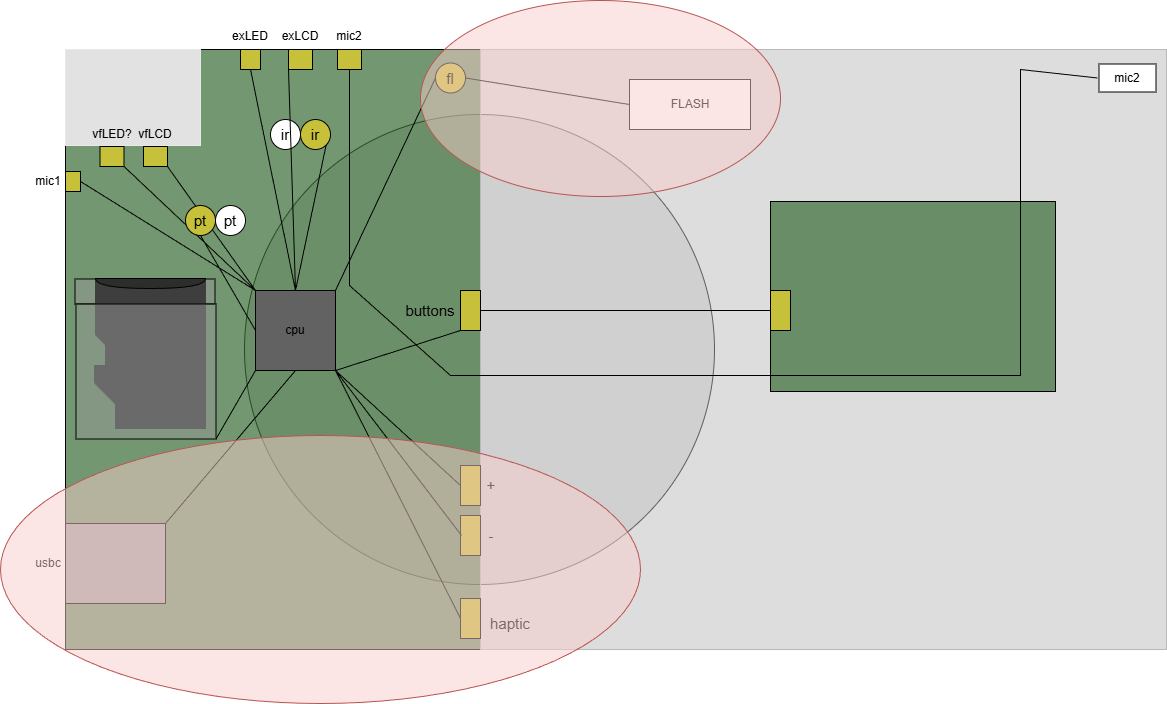

The diagram above was exported from draw.io. Its source (the exported page's mxGraphModel, read from the mxfile embedded in the PNG):
<mxGraphModel dx="3565" dy="2158" grid="1" gridSize="10" guides="1" tooltips="1" connect="1" arrows="1" fold="1" page="1" pageScale="1" pageWidth="1169" pageHeight="827" math="0" shadow="0">
  <root>
    <mxCell id="0" />
    <mxCell id="1" parent="0" />
    <mxCell id="JTgrg6qNPXBmxkgjuQqH-70" parent="1" style="ellipse;whiteSpace=wrap;html=1;aspect=fixed;fillColor=#0000001A;movable=0;resizable=0;rotatable=0;deletable=0;editable=0;locked=1;connectable=0;" value="" vertex="1">
      <mxGeometry height="470" width="470" x="514" y="179" as="geometry" />
    </mxCell>
    <mxCell id="JTgrg6qNPXBmxkgjuQqH-1" parent="1" style="rounded=0;whiteSpace=wrap;html=1;rotation=0;fillColor=#386C35B3;movable=1;resizable=1;rotatable=1;deletable=1;editable=1;locked=0;connectable=1;" value="" vertex="1">
      <mxGeometry height="600" width="415" x="335" y="114" as="geometry" />
    </mxCell>
    <mxCell id="JTgrg6qNPXBmxkgjuQqH-2" parent="1" style="rounded=0;whiteSpace=wrap;html=1;rotation=0;fillColor=#BBBBBB80;strokeColor=#B9B9B9;movable=1;resizable=1;rotatable=1;deletable=1;editable=1;locked=0;connectable=1;" value="" vertex="1">
      <mxGeometry height="600" width="686" x="750" y="114" as="geometry" />
    </mxCell>
    <mxCell id="JTgrg6qNPXBmxkgjuQqH-25" parent="1" style="rounded=0;whiteSpace=wrap;html=1;fillColor=#E2E2E2;strokeColor=#E9E9E9;movable=0;resizable=0;rotatable=0;deletable=0;editable=0;locked=1;connectable=0;" value="" vertex="1">
      <mxGeometry height="96" width="135" x="335" y="114" as="geometry" />
    </mxCell>
    <mxCell id="JTgrg6qNPXBmxkgjuQqH-27" parent="1" style="rounded=0;whiteSpace=wrap;html=1;rotation=0;strokeColor=#000000;fillColor=#A7A7A7;" value="" vertex="1">
      <mxGeometry height="80" width="100" x="335" y="588" as="geometry" />
    </mxCell>
    <mxCell id="JTgrg6qNPXBmxkgjuQqH-29" parent="1" style="rounded=0;whiteSpace=wrap;html=1;fillColor=#C6C03A;" value="" vertex="1">
      <mxGeometry height="20" width="15" x="335" y="236" as="geometry" />
    </mxCell>
    <mxCell id="JTgrg6qNPXBmxkgjuQqH-32" parent="1" style="text;html=1;whiteSpace=wrap;strokeColor=none;fillColor=none;align=center;verticalAlign=middle;rounded=0;" value="mic1" vertex="1">
      <mxGeometry height="30" width="60" x="288" y="231" as="geometry" />
    </mxCell>
    <mxCell id="JTgrg6qNPXBmxkgjuQqH-35" parent="1" style="text;html=1;whiteSpace=wrap;strokeColor=none;fillColor=none;align=center;verticalAlign=middle;rounded=0;" value="usbc" vertex="1">
      <mxGeometry height="30" width="60" x="288" y="613" as="geometry" />
    </mxCell>
    <mxCell id="JTgrg6qNPXBmxkgjuQqH-39" parent="1" style="rounded=0;whiteSpace=wrap;html=1;rotation=0;fillColor=#386C35B3;" value="" vertex="1">
      <mxGeometry height="190" width="285" x="1040" y="266" as="geometry" />
    </mxCell>
    <mxCell id="JTgrg6qNPXBmxkgjuQqH-43" parent="1" style="rounded=0;whiteSpace=wrap;html=1;fillColor=#C6C03A;rotation=90;" value="" vertex="1">
      <mxGeometry height="24" width="20" x="371.5" y="209" as="geometry" />
    </mxCell>
    <mxCell id="JTgrg6qNPXBmxkgjuQqH-44" parent="1" style="rounded=0;whiteSpace=wrap;html=1;fillColor=#C6C03A;rotation=90;" value="" vertex="1">
      <mxGeometry height="24" width="20" x="415" y="209" as="geometry" />
    </mxCell>
    <mxCell id="JTgrg6qNPXBmxkgjuQqH-45" parent="1" style="text;html=1;whiteSpace=wrap;strokeColor=none;fillColor=none;align=center;verticalAlign=middle;rounded=0;" value="vfLED?" vertex="1">
      <mxGeometry height="30" width="60" x="351.5" y="184" as="geometry" />
    </mxCell>
    <mxCell id="JTgrg6qNPXBmxkgjuQqH-46" parent="1" style="text;html=1;whiteSpace=wrap;strokeColor=none;fillColor=none;align=center;verticalAlign=middle;rounded=0;" value="vfLCD" vertex="1">
      <mxGeometry height="30" width="60" x="395" y="184" as="geometry" />
    </mxCell>
    <mxCell id="JTgrg6qNPXBmxkgjuQqH-47" parent="1" style="rounded=0;whiteSpace=wrap;html=1;fillColor=#C6C03A;" value="" vertex="1">
      <mxGeometry height="40" width="20" x="730" y="355" as="geometry" />
    </mxCell>
    <mxCell id="JTgrg6qNPXBmxkgjuQqH-48" parent="1" style="text;html=1;whiteSpace=wrap;strokeColor=none;fillColor=none;align=center;verticalAlign=middle;rounded=0;strokeWidth=4;" value="&lt;font style=&quot;font-size: 15px;&quot;&gt;buttons&lt;/font&gt;" vertex="1">
      <mxGeometry height="30" width="60" x="670" y="360" as="geometry" />
    </mxCell>
    <mxCell id="JTgrg6qNPXBmxkgjuQqH-49" parent="1" style="rounded=0;whiteSpace=wrap;html=1;fillColor=#C6C03A;" value="" vertex="1">
      <mxGeometry height="40" width="20" x="1040" y="355" as="geometry" />
    </mxCell>
    <mxCell id="JTgrg6qNPXBmxkgjuQqH-63" parent="1" style="rounded=0;whiteSpace=wrap;html=1;fillColor=#C6C03A;" value="" vertex="1">
      <mxGeometry height="40" width="20" x="730" y="663" as="geometry" />
    </mxCell>
    <mxCell id="JTgrg6qNPXBmxkgjuQqH-64" parent="1" style="text;html=1;whiteSpace=wrap;strokeColor=none;fillColor=none;align=center;verticalAlign=middle;rounded=0;strokeWidth=4;" value="&lt;font style=&quot;font-size: 15px;&quot;&gt;haptic&lt;/font&gt;" vertex="1">
      <mxGeometry height="30" width="60" x="750" y="673" as="geometry" />
    </mxCell>
    <mxCell id="JTgrg6qNPXBmxkgjuQqH-67" connectable="0" parent="1" style="group" value="" vertex="1">
      <mxGeometry height="80" width="80" x="525" y="355" as="geometry" />
    </mxCell>
    <mxCell id="JTgrg6qNPXBmxkgjuQqH-21" parent="JTgrg6qNPXBmxkgjuQqH-67" style="whiteSpace=wrap;html=1;aspect=fixed;rotation=0;fillColor=#626262;" value="" vertex="1">
      <mxGeometry height="80" width="80" as="geometry" />
    </mxCell>
    <mxCell id="JTgrg6qNPXBmxkgjuQqH-66" parent="JTgrg6qNPXBmxkgjuQqH-67" style="text;html=1;whiteSpace=wrap;strokeColor=none;fillColor=none;align=center;verticalAlign=middle;rounded=0;" value="cpu" vertex="1">
      <mxGeometry height="30" width="60" x="10" y="25" as="geometry" />
    </mxCell>
    <mxCell id="JTgrg6qNPXBmxkgjuQqH-68" connectable="0" parent="1" style="group" value="" vertex="1">
      <mxGeometry height="40" width="61" x="730" y="580" as="geometry" />
    </mxCell>
    <mxCell id="JTgrg6qNPXBmxkgjuQqH-34" parent="JTgrg6qNPXBmxkgjuQqH-68" style="rounded=0;whiteSpace=wrap;html=1;fillColor=#C6C03A;" value="" vertex="1">
      <mxGeometry height="40" width="20" as="geometry" />
    </mxCell>
    <mxCell id="JTgrg6qNPXBmxkgjuQqH-37" parent="JTgrg6qNPXBmxkgjuQqH-68" style="text;html=1;whiteSpace=wrap;strokeColor=none;fillColor=none;align=center;verticalAlign=middle;rounded=0;strokeWidth=4;" value="&lt;font style=&quot;font-size: 15px;&quot;&gt;-&lt;/font&gt;" vertex="1">
      <mxGeometry height="30" width="60" x="1" y="5" as="geometry" />
    </mxCell>
    <mxCell id="JTgrg6qNPXBmxkgjuQqH-69" connectable="0" parent="1" style="group" value="" vertex="1">
      <mxGeometry height="40" width="61" x="730" y="530" as="geometry" />
    </mxCell>
    <mxCell id="JTgrg6qNPXBmxkgjuQqH-33" parent="JTgrg6qNPXBmxkgjuQqH-69" style="rounded=0;whiteSpace=wrap;html=1;fillColor=#C6C03A;" value="" vertex="1">
      <mxGeometry height="40" width="20" as="geometry" />
    </mxCell>
    <mxCell id="JTgrg6qNPXBmxkgjuQqH-36" parent="JTgrg6qNPXBmxkgjuQqH-69" style="text;html=1;whiteSpace=wrap;strokeColor=none;fillColor=none;align=center;verticalAlign=middle;rounded=0;strokeWidth=4;" value="&lt;font style=&quot;font-size: 15px;&quot;&gt;+&lt;/font&gt;" vertex="1">
      <mxGeometry height="30" width="60" x="1" y="5" as="geometry" />
    </mxCell>
    <mxCell id="JTgrg6qNPXBmxkgjuQqH-76" connectable="0" parent="1" style="group;rotation=90;" value="" vertex="1">
      <mxGeometry height="140" width="160" x="335" y="353" as="geometry" />
    </mxCell>
    <mxCell id="JTgrg6qNPXBmxkgjuQqH-77" parent="JTgrg6qNPXBmxkgjuQqH-76" style="rounded=0;whiteSpace=wrap;html=1;fillColor=#95959580;rotation=90;" value="" vertex="1">
      <mxGeometry height="140" width="25" x="67" y="-67" as="geometry" />
    </mxCell>
    <mxCell id="JTgrg6qNPXBmxkgjuQqH-78" parent="JTgrg6qNPXBmxkgjuQqH-76" style="rounded=0;whiteSpace=wrap;html=1;fillColor=#3E3E3E;strokeColor=#3E3E3E;rotation=90;" value="" vertex="1">
      <mxGeometry height="90" width="150" x="20" y="20" as="geometry" />
    </mxCell>
    <mxCell id="JTgrg6qNPXBmxkgjuQqH-79" parent="JTgrg6qNPXBmxkgjuQqH-76" style="shape=card;whiteSpace=wrap;html=1;flipH=1;rotation=180;strokeColor=#3E3E3E;fillColor=#3E3E3E;" value="" vertex="1">
      <mxGeometry height="76.25" width="20" x="30" y="-10" as="geometry" />
    </mxCell>
    <mxCell id="JTgrg6qNPXBmxkgjuQqH-80" parent="JTgrg6qNPXBmxkgjuQqH-76" style="shape=card;whiteSpace=wrap;html=1;flipH=1;rotation=180;strokeColor=#3E3E3E;fillColor=#3E3E3E;" value="" vertex="1">
      <mxGeometry height="37.5" width="20" x="29" y="77" as="geometry" />
    </mxCell>
    <mxCell id="JTgrg6qNPXBmxkgjuQqH-81" parent="JTgrg6qNPXBmxkgjuQqH-76" style="rounded=0;whiteSpace=wrap;html=1;strokeColor=#3E3E3E;fillColor=#3E3E3E;rotation=90;" value="" vertex="1">
      <mxGeometry height="10" width="60" x="15" y="60" as="geometry" />
    </mxCell>
    <mxCell id="JTgrg6qNPXBmxkgjuQqH-82" parent="JTgrg6qNPXBmxkgjuQqH-76" style="rounded=0;whiteSpace=wrap;html=1;fillColor=#95959580;rotation=90;" value="" vertex="1">
      <mxGeometry height="140" width="135" x="13" y="13" as="geometry" />
    </mxCell>
    <mxCell id="JTgrg6qNPXBmxkgjuQqH-83" parent="JTgrg6qNPXBmxkgjuQqH-76" style="shape=or;whiteSpace=wrap;html=1;fillColor=#2D2D2D;rotation=90;" value="" vertex="1">
      <mxGeometry height="110" width="10" x="80" y="-60" as="geometry" />
    </mxCell>
    <mxCell id="JTgrg6qNPXBmxkgjuQqH-87" parent="1" style="rounded=0;whiteSpace=wrap;html=1;fillColor=default;rotation=90;" value="" vertex="1">
      <mxGeometry height="57" width="28" x="1383" y="114" as="geometry" />
    </mxCell>
    <mxCell id="JTgrg6qNPXBmxkgjuQqH-88" parent="1" style="text;html=1;whiteSpace=wrap;strokeColor=none;fillColor=none;align=center;verticalAlign=middle;rounded=0;" value="mic2" vertex="1">
      <mxGeometry height="30" width="60" x="1367" y="127.5" as="geometry" />
    </mxCell>
    <mxCell id="JTgrg6qNPXBmxkgjuQqH-91" connectable="0" parent="1" style="group" value="" vertex="1">
      <mxGeometry height="48" width="60" x="490" y="86" as="geometry" />
    </mxCell>
    <mxCell id="JTgrg6qNPXBmxkgjuQqH-38" parent="JTgrg6qNPXBmxkgjuQqH-91" style="rounded=0;whiteSpace=wrap;html=1;fillColor=#C6C03A;rotation=-180;" value="" vertex="1">
      <mxGeometry height="20" width="20" x="20" y="28" as="geometry" />
    </mxCell>
    <mxCell id="JTgrg6qNPXBmxkgjuQqH-42" parent="JTgrg6qNPXBmxkgjuQqH-91" style="text;html=1;whiteSpace=wrap;strokeColor=none;fillColor=none;align=center;verticalAlign=middle;rounded=0;" value="exLED" vertex="1">
      <mxGeometry height="30" width="60" as="geometry" />
    </mxCell>
    <mxCell id="JTgrg6qNPXBmxkgjuQqH-92" connectable="0" parent="1" style="group" value="" vertex="1">
      <mxGeometry height="48" width="60" x="540" y="86" as="geometry" />
    </mxCell>
    <mxCell id="JTgrg6qNPXBmxkgjuQqH-61" parent="JTgrg6qNPXBmxkgjuQqH-92" style="rounded=0;whiteSpace=wrap;html=1;fillColor=#C6C03A;rotation=90;" value="" vertex="1">
      <mxGeometry height="24" width="20" x="20" y="26" as="geometry" />
    </mxCell>
    <mxCell id="JTgrg6qNPXBmxkgjuQqH-62" parent="JTgrg6qNPXBmxkgjuQqH-92" style="text;html=1;whiteSpace=wrap;strokeColor=none;fillColor=none;align=center;verticalAlign=middle;rounded=0;" value="exLCD" vertex="1">
      <mxGeometry height="30" width="60" as="geometry" />
    </mxCell>
    <mxCell id="JTgrg6qNPXBmxkgjuQqH-93" connectable="0" parent="1" style="group" value="" vertex="1">
      <mxGeometry height="122" width="161" x="899" y="144" as="geometry" />
    </mxCell>
    <mxCell id="JTgrg6qNPXBmxkgjuQqH-73" parent="JTgrg6qNPXBmxkgjuQqH-93" style="rounded=0;whiteSpace=wrap;html=1;fillColor=default;rotation=90;" value="" vertex="1">
      <mxGeometry height="121" width="50" x="35.5" y="-35.5" as="geometry" />
    </mxCell>
    <mxCell id="JTgrg6qNPXBmxkgjuQqH-89" parent="JTgrg6qNPXBmxkgjuQqH-93" style="text;html=1;whiteSpace=wrap;strokeColor=none;fillColor=none;align=center;verticalAlign=middle;rounded=0;" value="FLASH" vertex="1">
      <mxGeometry height="30" width="60" x="30.5" y="10" as="geometry" />
    </mxCell>
    <mxCell id="JTgrg6qNPXBmxkgjuQqH-95" connectable="0" parent="1" style="group" value="" vertex="1">
      <mxGeometry height="48" width="60" x="589" y="86" as="geometry" />
    </mxCell>
    <mxCell id="JTgrg6qNPXBmxkgjuQqH-30" parent="JTgrg6qNPXBmxkgjuQqH-95" style="rounded=0;whiteSpace=wrap;html=1;fillColor=#C6C03A;rotation=90;" value="" vertex="1">
      <mxGeometry height="24" width="20" x="20" y="26" as="geometry" />
    </mxCell>
    <mxCell id="JTgrg6qNPXBmxkgjuQqH-31" parent="JTgrg6qNPXBmxkgjuQqH-95" style="text;html=1;whiteSpace=wrap;strokeColor=none;fillColor=none;align=center;verticalAlign=middle;rounded=0;" value="mic2" vertex="1">
      <mxGeometry height="30" width="60" as="geometry" />
    </mxCell>
    <mxCell id="JTgrg6qNPXBmxkgjuQqH-96" connectable="0" parent="1" style="group" value="" vertex="1">
      <mxGeometry height="30" width="60" x="525" y="184" as="geometry" />
    </mxCell>
    <mxCell id="JTgrg6qNPXBmxkgjuQqH-51" parent="JTgrg6qNPXBmxkgjuQqH-96" style="ellipse;whiteSpace=wrap;html=1;aspect=fixed;fillColor=light-dark(#FEFEFE,#F6F6F6);movable=0;resizable=0;rotatable=0;deletable=0;editable=0;locked=1;connectable=0;" value="" vertex="1">
      <mxGeometry height="30" width="30" x="15" as="geometry" />
    </mxCell>
    <mxCell id="JTgrg6qNPXBmxkgjuQqH-52" parent="JTgrg6qNPXBmxkgjuQqH-96" style="text;html=1;whiteSpace=wrap;strokeColor=none;fillColor=none;align=center;verticalAlign=middle;rounded=0;strokeWidth=4;movable=1;resizable=1;rotatable=1;deletable=1;editable=1;locked=0;connectable=1;" value="&lt;font style=&quot;font-size: 15px;&quot;&gt;ir&lt;/font&gt;" vertex="1">
      <mxGeometry height="30" width="60" as="geometry" />
    </mxCell>
    <mxCell id="JTgrg6qNPXBmxkgjuQqH-106" edge="1" parent="1" source="JTgrg6qNPXBmxkgjuQqH-58" style="endArrow=none;html=1;rounded=0;entryX=0.5;entryY=1;entryDx=0;entryDy=0;exitX=1;exitY=0.5;exitDx=0;exitDy=0;" target="JTgrg6qNPXBmxkgjuQqH-73" value="">
      <mxGeometry height="50" relative="1" width="50" as="geometry">
        <mxPoint x="720" y="360" as="sourcePoint" />
        <mxPoint x="770" y="310" as="targetPoint" />
      </mxGeometry>
    </mxCell>
    <mxCell id="JTgrg6qNPXBmxkgjuQqH-58" parent="1" style="ellipse;whiteSpace=wrap;html=1;aspect=fixed;fillColor=#C6C03A;" value="" vertex="1">
      <mxGeometry height="30" width="30" x="705" y="127.5" as="geometry" />
    </mxCell>
    <mxCell id="JTgrg6qNPXBmxkgjuQqH-59" parent="1" style="text;html=1;whiteSpace=wrap;strokeColor=none;fillColor=none;align=center;verticalAlign=middle;rounded=0;strokeWidth=4;" value="&lt;font style=&quot;font-size: 15px;&quot;&gt;fl&lt;/font&gt;" vertex="1">
      <mxGeometry height="30" width="60" x="690" y="127.5" as="geometry" />
    </mxCell>
    <mxCell id="JTgrg6qNPXBmxkgjuQqH-107" edge="1" parent="1" source="JTgrg6qNPXBmxkgjuQqH-47" style="endArrow=none;html=1;rounded=0;entryX=0;entryY=0.5;entryDx=0;entryDy=0;exitX=1;exitY=0.5;exitDx=0;exitDy=0;" target="JTgrg6qNPXBmxkgjuQqH-49" value="">
      <mxGeometry height="50" relative="1" width="50" as="geometry">
        <mxPoint x="870" y="160" as="sourcePoint" />
        <mxPoint x="953" y="186" as="targetPoint" />
      </mxGeometry>
    </mxCell>
    <mxCell id="JTgrg6qNPXBmxkgjuQqH-108" edge="1" parent="1" source="JTgrg6qNPXBmxkgjuQqH-30" style="endArrow=none;html=1;rounded=0;entryX=0;entryY=0.5;entryDx=0;entryDy=0;exitX=1;exitY=0.5;exitDx=0;exitDy=0;" target="JTgrg6qNPXBmxkgjuQqH-88" value="">
      <mxGeometry height="50" relative="1" width="50" as="geometry">
        <Array as="points">
          <mxPoint x="619" y="350" />
          <mxPoint x="720" y="440" />
          <mxPoint x="1290" y="440" />
          <mxPoint x="1290" y="134" />
        </Array>
        <mxPoint x="870" y="160" as="sourcePoint" />
        <mxPoint x="953" y="186" as="targetPoint" />
      </mxGeometry>
    </mxCell>
    <mxCell id="JTgrg6qNPXBmxkgjuQqH-109" edge="1" parent="1" source="JTgrg6qNPXBmxkgjuQqH-33" style="endArrow=none;html=1;rounded=0;exitX=0;exitY=0.5;exitDx=0;exitDy=0;entryX=1;entryY=1;entryDx=0;entryDy=0;" target="JTgrg6qNPXBmxkgjuQqH-21" value="">
      <mxGeometry height="50" relative="1" width="50" as="geometry">
        <mxPoint x="820" y="450" as="sourcePoint" />
        <mxPoint x="870" y="400" as="targetPoint" />
      </mxGeometry>
    </mxCell>
    <mxCell id="JTgrg6qNPXBmxkgjuQqH-110" edge="1" parent="1" source="JTgrg6qNPXBmxkgjuQqH-37" style="endArrow=none;html=1;rounded=0;exitX=0;exitY=0.5;exitDx=0;exitDy=0;entryX=1;entryY=1;entryDx=0;entryDy=0;" target="JTgrg6qNPXBmxkgjuQqH-21" value="">
      <mxGeometry height="50" relative="1" width="50" as="geometry">
        <mxPoint x="899" y="560" as="sourcePoint" />
        <mxPoint x="734" y="440" as="targetPoint" />
      </mxGeometry>
    </mxCell>
    <mxCell id="JTgrg6qNPXBmxkgjuQqH-111" edge="1" parent="1" source="JTgrg6qNPXBmxkgjuQqH-63" style="endArrow=none;html=1;rounded=0;exitX=0;exitY=0.5;exitDx=0;exitDy=0;entryX=1;entryY=1;entryDx=0;entryDy=0;" target="JTgrg6qNPXBmxkgjuQqH-21" value="">
      <mxGeometry height="50" relative="1" width="50" as="geometry">
        <mxPoint x="956" y="750" as="sourcePoint" />
        <mxPoint x="990" y="760" as="targetPoint" />
      </mxGeometry>
    </mxCell>
    <mxCell id="JTgrg6qNPXBmxkgjuQqH-112" edge="1" parent="1" source="JTgrg6qNPXBmxkgjuQqH-21" style="endArrow=none;html=1;rounded=0;exitX=1;exitY=1;exitDx=0;exitDy=0;entryX=0;entryY=1;entryDx=0;entryDy=0;" target="JTgrg6qNPXBmxkgjuQqH-47" value="">
      <mxGeometry height="50" relative="1" width="50" as="geometry">
        <mxPoint x="855" y="590" as="sourcePoint" />
        <mxPoint x="690" y="470" as="targetPoint" />
      </mxGeometry>
    </mxCell>
    <mxCell id="JTgrg6qNPXBmxkgjuQqH-113" edge="1" parent="1" source="JTgrg6qNPXBmxkgjuQqH-21" style="endArrow=none;html=1;rounded=0;exitX=0.5;exitY=1;exitDx=0;exitDy=0;entryX=1;entryY=0;entryDx=0;entryDy=0;" target="JTgrg6qNPXBmxkgjuQqH-27" value="">
      <mxGeometry height="50" relative="1" width="50" as="geometry">
        <mxPoint x="895" y="808" as="sourcePoint" />
        <mxPoint x="730" y="560" as="targetPoint" />
      </mxGeometry>
    </mxCell>
    <mxCell id="JTgrg6qNPXBmxkgjuQqH-114" edge="1" parent="1" source="JTgrg6qNPXBmxkgjuQqH-21" style="endArrow=none;html=1;rounded=0;exitX=0;exitY=1;exitDx=0;exitDy=0;entryX=1;entryY=0;entryDx=0;entryDy=0;" target="JTgrg6qNPXBmxkgjuQqH-82" value="">
      <mxGeometry height="50" relative="1" width="50" as="geometry">
        <mxPoint x="775" y="480" as="sourcePoint" />
        <mxPoint x="560" y="628" as="targetPoint" />
      </mxGeometry>
    </mxCell>
    <mxCell id="JTgrg6qNPXBmxkgjuQqH-116" edge="1" parent="1" source="JTgrg6qNPXBmxkgjuQqH-61" style="endArrow=none;html=1;rounded=0;entryX=0.5;entryY=0;entryDx=0;entryDy=0;exitX=1;exitY=1;exitDx=0;exitDy=0;" target="JTgrg6qNPXBmxkgjuQqH-21" value="">
      <mxGeometry height="50" relative="1" width="50" as="geometry">
        <mxPoint x="710" y="60" as="sourcePoint" />
        <mxPoint x="550" y="514" as="targetPoint" />
      </mxGeometry>
    </mxCell>
    <mxCell id="JTgrg6qNPXBmxkgjuQqH-117" edge="1" parent="1" source="JTgrg6qNPXBmxkgjuQqH-38" style="endArrow=none;html=1;rounded=0;exitX=0.5;exitY=0;exitDx=0;exitDy=0;entryX=0.5;entryY=0;entryDx=0;entryDy=0;" target="JTgrg6qNPXBmxkgjuQqH-21" value="">
      <mxGeometry height="50" relative="1" width="50" as="geometry">
        <mxPoint x="515" y="157" as="sourcePoint" />
        <mxPoint x="555" y="383" as="targetPoint" />
      </mxGeometry>
    </mxCell>
    <mxCell id="JTgrg6qNPXBmxkgjuQqH-118" edge="1" parent="1" source="JTgrg6qNPXBmxkgjuQqH-44" style="endArrow=none;html=1;rounded=0;entryX=0;entryY=0;entryDx=0;entryDy=0;exitX=1;exitY=0;exitDx=0;exitDy=0;" target="JTgrg6qNPXBmxkgjuQqH-21" value="">
      <mxGeometry height="50" relative="1" width="50" as="geometry">
        <mxPoint x="580" y="230" as="sourcePoint" />
        <mxPoint x="632" y="456" as="targetPoint" />
      </mxGeometry>
    </mxCell>
    <mxCell id="JTgrg6qNPXBmxkgjuQqH-119" edge="1" parent="1" source="JTgrg6qNPXBmxkgjuQqH-43" style="endArrow=none;html=1;rounded=0;entryX=0;entryY=0;entryDx=0;entryDy=0;exitX=1;exitY=0;exitDx=0;exitDy=0;" target="JTgrg6qNPXBmxkgjuQqH-21" value="">
      <mxGeometry height="50" relative="1" width="50" as="geometry">
        <mxPoint x="560" y="360" as="sourcePoint" />
        <mxPoint x="693" y="489" as="targetPoint" />
      </mxGeometry>
    </mxCell>
    <mxCell id="JTgrg6qNPXBmxkgjuQqH-120" edge="1" parent="1" source="JTgrg6qNPXBmxkgjuQqH-29" style="endArrow=none;html=1;rounded=0;entryX=0;entryY=0;entryDx=0;entryDy=0;exitX=1;exitY=0.5;exitDx=0;exitDy=0;" target="JTgrg6qNPXBmxkgjuQqH-21" value="">
      <mxGeometry height="50" relative="1" width="50" as="geometry">
        <mxPoint x="354" y="240" as="sourcePoint" />
        <mxPoint x="530" y="369" as="targetPoint" />
      </mxGeometry>
    </mxCell>
    <mxCell id="JTgrg6qNPXBmxkgjuQqH-121" edge="1" parent="1" source="JTgrg6qNPXBmxkgjuQqH-21" style="endArrow=none;html=1;rounded=0;exitX=1;exitY=0;exitDx=0;exitDy=0;entryX=0;entryY=0.5;entryDx=0;entryDy=0;" target="JTgrg6qNPXBmxkgjuQqH-58" value="">
      <mxGeometry height="50" relative="1" width="50" as="geometry">
        <mxPoint x="850" y="150" as="sourcePoint" />
        <mxPoint x="720" y="70" as="targetPoint" />
      </mxGeometry>
    </mxCell>
    <mxCell id="JTgrg6qNPXBmxkgjuQqH-102" parent="1" style="ellipse;whiteSpace=wrap;html=1;aspect=fixed;fillColor=light-dark(#FEFEFE,#F6F6F6);movable=1;resizable=1;rotatable=1;deletable=1;editable=1;locked=0;connectable=1;" value="" vertex="1">
      <mxGeometry height="30" width="30" x="485" y="270" as="geometry" />
    </mxCell>
    <mxCell id="JTgrg6qNPXBmxkgjuQqH-103" parent="1" style="text;html=1;whiteSpace=wrap;strokeColor=none;fillColor=none;align=center;verticalAlign=middle;rounded=0;strokeWidth=4;movable=1;resizable=1;rotatable=1;deletable=1;editable=1;locked=0;connectable=1;" value="&lt;font style=&quot;font-size: 15px;&quot;&gt;pt&lt;/font&gt;" vertex="1">
      <mxGeometry height="30" width="60" x="470" y="270" as="geometry" />
    </mxCell>
    <mxCell id="JTgrg6qNPXBmxkgjuQqH-54" parent="1" style="ellipse;whiteSpace=wrap;html=1;aspect=fixed;fillColor=#C6C03A;" value="" vertex="1">
      <mxGeometry height="30" width="30" x="455" y="270" as="geometry" />
    </mxCell>
    <mxCell id="JTgrg6qNPXBmxkgjuQqH-53" parent="1" style="text;html=1;whiteSpace=wrap;strokeColor=none;fillColor=none;align=center;verticalAlign=middle;rounded=0;strokeWidth=4;" value="&lt;font style=&quot;font-size: 15px;&quot;&gt;pt&lt;/font&gt;" vertex="1">
      <mxGeometry height="30" width="60" x="440" y="270" as="geometry" />
    </mxCell>
    <mxCell id="JTgrg6qNPXBmxkgjuQqH-122" edge="1" parent="1" source="JTgrg6qNPXBmxkgjuQqH-21" style="endArrow=none;html=1;rounded=0;entryX=0.5;entryY=1;entryDx=0;entryDy=0;exitX=0;exitY=0.5;exitDx=0;exitDy=0;" target="JTgrg6qNPXBmxkgjuQqH-54" value="">
      <mxGeometry height="50" relative="1" width="50" as="geometry">
        <mxPoint x="510" y="370" as="sourcePoint" />
        <mxPoint x="560" y="320" as="targetPoint" />
      </mxGeometry>
    </mxCell>
    <mxCell id="JTgrg6qNPXBmxkgjuQqH-98" parent="1" style="ellipse;whiteSpace=wrap;html=1;aspect=fixed;fillColor=light-dark(#C6C03A,#F6F6F6);movable=1;resizable=1;rotatable=1;deletable=1;editable=1;locked=0;connectable=1;" value="" vertex="1">
      <mxGeometry height="30" width="30" x="570" y="184" as="geometry" />
    </mxCell>
    <mxCell id="JTgrg6qNPXBmxkgjuQqH-99" parent="1" style="text;html=1;whiteSpace=wrap;strokeColor=none;fillColor=none;align=center;verticalAlign=middle;rounded=0;strokeWidth=4;movable=1;resizable=1;rotatable=1;deletable=1;editable=1;locked=0;connectable=1;" value="&lt;font style=&quot;font-size: 15px;&quot;&gt;ir&lt;/font&gt;" vertex="1">
      <mxGeometry height="30" width="60" x="555" y="184" as="geometry" />
    </mxCell>
    <mxCell id="JTgrg6qNPXBmxkgjuQqH-123" edge="1" parent="1" source="JTgrg6qNPXBmxkgjuQqH-21" style="endArrow=none;html=1;rounded=0;exitX=0.5;exitY=0;exitDx=0;exitDy=0;entryX=1;entryY=1;entryDx=0;entryDy=0;" target="JTgrg6qNPXBmxkgjuQqH-98" value="">
      <mxGeometry height="50" relative="1" width="50" as="geometry">
        <mxPoint x="580" y="280" as="sourcePoint" />
        <mxPoint x="630" y="230" as="targetPoint" />
      </mxGeometry>
    </mxCell>
    <mxCell id="JTgrg6qNPXBmxkgjuQqH-126" parent="1" style="ellipse;whiteSpace=wrap;html=1;fillColor=#F8CECC80;strokeColor=#b85450;" value="" vertex="1">
      <mxGeometry height="196" width="360" x="690" y="65" as="geometry" />
    </mxCell>
    <mxCell id="JTgrg6qNPXBmxkgjuQqH-127" parent="1" style="ellipse;whiteSpace=wrap;html=1;fillColor=#F8CECC80;strokeColor=#b85450;" value="" vertex="1">
      <mxGeometry height="268" width="640" x="270" y="500" as="geometry" />
    </mxCell>
  </root>
</mxGraphModel>